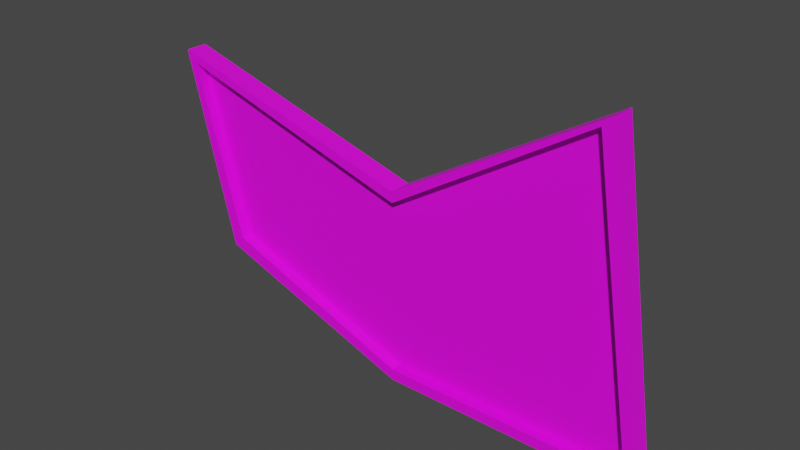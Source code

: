 # Source: Damaged_Screen_2.blend  (saved by Blender 3.6.13; exported with 4.5.12 LTS)
import bpy
from mathutils import Matrix  # noqa: F401  (used for matrix-valued properties, if any)

bpy.ops.wm.read_factory_settings(use_empty=True)
scene = bpy.context.scene
scene.name = 'Scene'

# ---- collections
col_collection = bpy.data.collections.new('Collection'); scene.collection.children.link(col_collection)

# ---- images (referenced by path relative to the original .blend; pixels are not part of the script)
import os
ASSET_DIR = os.environ.get("B2B_ASSET_DIR", "")  # directory of the original .blend (textures are referenced by path, not embedded)
HERE = os.path.dirname(os.path.abspath(__file__))  # packed textures are extracted next to this script under _unpacked/

def load_image(name, relpath, width, height, colorspace="sRGB"):
    """Load a texture the original file referenced (path relative to the .blend, or extracted next to this script)."""
    p = next((c for c in (os.path.join(HERE, relpath), os.path.join(ASSET_DIR, relpath)) if relpath and os.path.exists(c)), "")
    if p:
        img = bpy.data.images.load(p, check_existing=True)
        img.name = name
    else:  # same state as the original file: an image datablock whose file is absent (Cycles renders it pink)
        img = bpy.data.images.new(name, width, height)
        img.source = "FILE"
        img.filepath = "//" + (relpath or name)
    img.colorspace_settings.name = colorspace
    return img
img_colour_palette_png = load_image('Colour Palette.png', 'Colour Palette.png', 1024, 1024, 'sRGB')

# ---- materials (node trees are filled in below, after node groups)
mat_material = bpy.data.materials.new('Material')
mat_material.use_transparent_shadow = False

# ---- material node trees
mat_material.use_nodes = True; mat_material.node_tree.nodes.clear()
_N = mat_material.node_tree.nodes; _L = mat_material.node_tree.links
n0 = _N.new('ShaderNodeBsdfPrincipled'); n0.name = 'Principled BSDF'; n0.location = (10, 300)
n0.distribution = 'GGX'
n0.subsurface_method = 'RANDOM_WALK_SKIN'
n0.inputs[3].default_value = 1.45
n0.inputs[27].default_value = (0.0, 0.0, 0.0, 1.0)
n0.inputs[28].default_value = 1.0
n1 = _N.new('ShaderNodeOutputMaterial'); n1.name = 'Material Output'; n1.location = (300, 300)
n2 = _N.new('ShaderNodeTexImage'); n2.name = 'Image Texture'; n2.location = (-283, 302)
n2.image = img_colour_palette_png
_L.new(n0.outputs[0], n1.inputs[0])
_L.new(n2.outputs[0], n0.inputs[0])
n1.is_active_output = True

# ---- world
world_world = bpy.data.worlds.new('World'); scene.world = world_world
world_world.use_nodes = True; world_world.node_tree.nodes.clear()
_N = world_world.node_tree.nodes; _L = world_world.node_tree.links
n0 = _N.new('ShaderNodeOutputWorld'); n0.name = 'World Output'; n0.location = (300, 300)
n1 = _N.new('ShaderNodeBackground'); n1.name = 'Background'; n1.location = (10, 300)
n1.inputs[0].default_value = (0.05088, 0.05088, 0.05088, 1.0)
_L.new(n1.outputs[0], n0.inputs[0])
n0.is_active_output = True
world_world.color = (0.05088, 0.05088, 0.05088)
world_world.use_sun_shadow = False
world_world.sun_shadow_jitter_overblur = 0.0

# ---- meshes
me_cube = bpy.data.meshes.new('Cube')
me_cube.from_pydata([(-0.0805, -0.0045, -0.0555), (-0.1005, -0.0045, 0.0155), (-0.085, 0.0045, -0.06), (-0.105, 0.0045, 0.02), (0.1005, -0.0045, -0.0855), (0.0805, -0.0045, 0.0355), (0.105, 0.0045, -0.09), (0.085, 0.0045, 0.04), (-0.085, -0.0045, -0.06), (-0.105, -0.0045, 0.02), (0.085, -0.0045, 0.04), (0.105, -0.0045, -0.09), (-0.0805, 0.0, -0.0555), (-0.1005, 0.0, 0.0155), (0.0805, 0.0, 0.0355), (0.1005, 0.0, -0.0855), (0.0, 0.0045, -0.09), (0.0, 0.0045, -0.01), (0.0, -0.0045, -0.09), (0.0, -0.0045, -0.01), (0.0, -0.0045, -0.0855), (0.0, -0.0045, -0.0145), (0.0, 0.0, -0.0855), (0.0, 0.0, -0.0145)], [], [(8, 9, 3, 2), (16, 17, 7, 6), (6, 7, 10, 11), (20, 4, 15, 22), (16, 6, 11, 18), (17, 3, 9, 19), (0, 1, 9, 8), (5, 4, 11, 10), (20, 0, 8, 18), (21, 5, 10, 19), (22, 23, 13, 12), (1, 0, 12, 13), (21, 1, 13, 23), (4, 5, 14, 15), (5, 21, 23, 14), (15, 14, 23, 22), (1, 21, 19, 9), (4, 20, 18, 11), (7, 17, 19, 10), (2, 16, 18, 8), (0, 20, 22, 12), (2, 3, 17, 16)])
_uv = me_cube.uv_layers.new(name='UVMap')
_uv.uv.foreach_set('vector', [0.3672, 0.1055, 0.3672, 0.1055, 0.3672, 0.1055, 0.3672, 0.1055, 0.3672, 0.1055, 0.3672, 0.1055, 0.3672, 0.1055, 0.3672, 0.1055, 0.3672, 0.1055, 0.3672, 0.1055, 0.3672, 0.1055, 0.3672, 0.1055, 0.3672, 0.1055, 0.3672, 0.1055, 0.3672, 0.1055, 0.3672, 0.1055, 0.3672, 0.1055, 0.3672, 0.1055, 0.3672, 0.1055, 0.3672, 0.1055, 0.3672, 0.1055, 0.3672, 0.1055, 0.3672, 0.1055, 0.3672, 0.1055, 0.3672, 0.1055, 0.3672, 0.1055, 0.3672, 0.1055, 0.3672, 0.1055, 0.3672, 0.1055, 0.3672, 0.1055, 0.3672, 0.1055, 0.3672, 0.1055, 0.3672, 0.1055, 0.3672, 0.1055, 0.3672, 0.1055, 0.3672, 0.1055, 0.3672, 0.1055, 0.3672, 0.1055, 0.3672, 0.1055, 0.3672, 0.1055, 0.3691, 0.1172, 0.3691, 0.1172, 0.3691, 0.1172, 0.3691, 0.1172, 0.3672, 0.1055, 0.3672, 0.1055, 0.3672, 0.1055, 0.3672, 0.1055, 0.3672, 0.1055, 0.3672, 0.1055, 0.3672, 0.1055, 0.3672, 0.1055, 0.3672, 0.1055, 0.3672, 0.1055, 0.3672, 0.1055, 0.3672, 0.1055, 0.3672, 0.1055, 0.3672, 0.1055, 0.3672, 0.1055, 0.3672, 0.1055, 0.3691, 0.1172, 0.3691, 0.1172, 0.3691, 0.1172, 0.3691, 0.1172, 0.3672, 0.1055, 0.3672, 0.1055, 0.3672, 0.1055, 0.3672, 0.1055, 0.3672, 0.1055, 0.3672, 0.1055, 0.3672, 0.1055, 0.3672, 0.1055, 0.3672, 0.1055, 0.3672, 0.1055, 0.3672, 0.1055, 0.3672, 0.1055, 0.3672, 0.1055, 0.3672, 0.1055, 0.3672, 0.1055, 0.3672, 0.1055, 0.3672, 0.1055, 0.3672, 0.1055, 0.3672, 0.1055, 0.3672, 0.1055, 0.3672, 0.1055, 0.3672, 0.1055, 0.3672, 0.1055, 0.3672, 0.1055])
me_cube.materials.append(mat_material)
me_cube.update()

# ---- objects
ob_screen = bpy.data.objects.new('Screen', me_cube)

# ---- transforms, parenting, visibility, modifiers, constraints
ob_screen.location = (0.0, 0.0, 0.0)

# ---- collection membership
col_collection.objects.link(ob_screen)

# ---- scene / render settings (as saved in the file)
scene.frame_start = 1; scene.frame_end = 250; scene.frame_set(1)
scene.render.engine = 'BLENDER_EEVEE_NEXT'
scene.cycles.sampling_pattern = 'TABULATED_SOBOL'
scene.view_settings.view_transform = 'Filmic'
bpy.context.view_layer.update()

# ---- added for rendering (the .blend has no active camera and no usable light): camera, sun
cam_auto = bpy.data.cameras.new('AutoCamera')
cam_auto.lens = 50.0
cam_auto.sensor_width = 36.0
cam_auto.clip_end = 1000.0
ob_auto_camera = bpy.data.objects.new('AutoCamera', cam_auto)
scene.collection.objects.link(ob_auto_camera)
ob_auto_camera.location = (0.228665, -0.274398, 0.157932)
ob_auto_camera.rotation_euler = (1.09748, -7.21219e-08, 0.694738)
scene.camera = ob_auto_camera
light_auto_sun = bpy.data.lights.new('AutoSun', 'SUN')
light_auto_sun.energy = 3.0
light_auto_sun.angle = 0.0523599
ob_auto_sun = bpy.data.objects.new('AutoSun', light_auto_sun)
scene.collection.objects.link(ob_auto_sun)
ob_auto_sun.rotation_euler = (0.872665, 0.174533, 0.523599)
bpy.context.view_layer.update()
